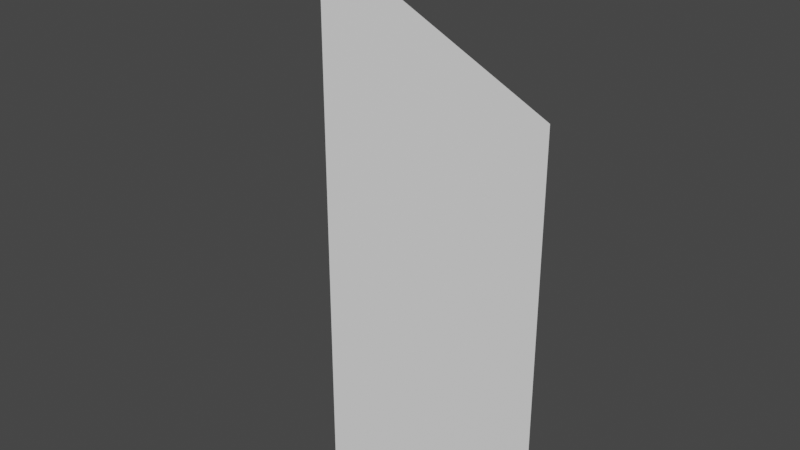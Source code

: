 # Source: dae_test_08.blend  (saved by Blender 2.83.19; exported with 4.5.12 LTS)
import bpy
from mathutils import Matrix  # noqa: F401  (used for matrix-valued properties, if any)

bpy.ops.wm.read_factory_settings(use_empty=True)
scene = bpy.context.scene
scene.name = 'Scene'

# ---- collections
col_collection = bpy.data.collections.new('Collection'); scene.collection.children.link(col_collection)

# ---- materials (node trees are filled in below, after node groups)
mat_material = bpy.data.materials.new('Material')
mat_material.alpha_threshold = 0.0
mat_material.use_transparent_shadow = False
mat_material.line_color = (0.0, 0.0, 0.0, 1.0)

# ---- material node trees
mat_material.use_nodes = True; mat_material.node_tree.nodes.clear()
_N = mat_material.node_tree.nodes; _L = mat_material.node_tree.links
n0 = _N.new('ShaderNodeOutputMaterial'); n0.name = 'Material Output'; n0.location = (300, 300)
n1 = _N.new('ShaderNodeBsdfPrincipled'); n1.name = 'Principled BSDF'; n1.location = (10, 300)
n1.distribution = 'GGX'
n1.subsurface_method = 'BURLEY'
n1.inputs[2].default_value = 0.4
n1.inputs[3].default_value = 1.45
n1.inputs[27].default_value = (0.0, 0.0, 0.0, 1.0)
n1.inputs[28].default_value = 1.0
_L.new(n1.outputs[0], n0.inputs[0])
n0.is_active_output = True

# ---- world
world_world = bpy.data.worlds.new('World'); scene.world = world_world
world_world.use_nodes = True; world_world.node_tree.nodes.clear()
_N = world_world.node_tree.nodes; _L = world_world.node_tree.links
n0 = _N.new('ShaderNodeOutputWorld'); n0.name = 'World Output'; n0.location = (300, 300)
n1 = _N.new('ShaderNodeBackground'); n1.name = 'Background'; n1.location = (10, 300)
n1.inputs[0].default_value = (0.05088, 0.05088, 0.05088, 1.0)
_L.new(n1.outputs[0], n0.inputs[0])
n0.is_active_output = True
world_world.color = (0.05088, 0.05088, 0.05088)
world_world.use_sun_shadow = False
world_world.sun_shadow_jitter_overblur = 0.0

# ---- meshes
me_cube = bpy.data.meshes.new('Cube')
me_cube.from_pydata([(1.0, 1.0, 2.0), (1.0, 1.0, 0.0), (0.0, -1.0, 2.0), (0.0, -1.0, 0.0), (-1.0, 1.0, 2.0), (-1.0, 1.0, 0.0), (0.0, -1.0, 4.0), (1.0, 1.0, 4.0), (-1.0, 1.0, 4.0), (0.0, -1.0, 6.0)], [], [(3, 2, 4, 5), (5, 1, 3), (1, 0, 2, 3), (5, 4, 0, 1), (7, 8, 9), (4, 2, 6, 8), (2, 0, 7, 6), (0, 4, 8, 7), (6, 7, 9), (8, 6, 9)])
_uv = me_cube.uv_layers.new(name='UVMap')
_uv.uv.foreach_set('vector', [0.375, 0.0, 0.625, 0.0, 0.625, 0.25, 0.375, 0.25, 0.125, 0.5, 0.375, 0.5, 0.125, 0.75, 0.375, 0.5, 0.625, 0.5, 0.625, 0.75, 0.375, 0.75, 0.375, 0.25, 0.625, 0.25, 0.625, 0.5, 0.375, 0.5, 0.625, 0.5, 0.625, 0.25, 0.625, 0.5, 0.625, 0.25, 0.625, 0.0, 0.625, 0.0, 0.625, 0.25, 0.625, 0.75, 0.625, 0.5, 0.625, 0.5, 0.625, 0.75, 0.625, 0.5, 0.625, 0.25, 0.625, 0.25, 0.625, 0.5, 0.625, 0.75, 0.625, 0.5, 0.625, 0.75, 0.625, 0.25, 0.625, 0.0, 0.625, 0.25])
me_cube.materials.append(mat_material)
me_cube.use_remesh_preserve_volume = False
me_cube.use_remesh_preserve_attributes = False
me_cube.use_mirror_vertex_groups = False
me_cube.update()
arm_armature = bpy.data.armatures.new('Armature')  # bones are not reproduced

# ---- objects
ob_cube = bpy.data.objects.new('Cube', me_cube)
ob_armature = bpy.data.objects.new('Armature', arm_armature)

# ---- transforms, parenting, visibility, modifiers, constraints
ob_cube.parent = ob_armature
ob_cube.location = (0.0, 0.0, 0.0)
ob_cube.lock_rotations_4d = False
ob_cube.empty_display_type = 'ARROWS'
ob_cube.lineart.crease_threshold = 0.0
_vg = ob_cube.vertex_groups.new(name='Bone')
for _i, _w in zip([0, 1, 2, 3, 4, 5, 6, 7, 8], [0.0, 0.9203, 0.0, 1.0, 0.0, 0.9755, 0.0, 0.02812, 0.0]): _vg.add([_i], _w, 'REPLACE')
_vg = ob_cube.vertex_groups.new(name='Bone.001')
for _i, _w in zip([0, 1, 2, 3, 4, 5, 6, 7, 8, 9], [1.0, 0.0, 1.0, 0.0, 1.0, 0.0, 0.9881, 1.0, 1.0, 0.0]): _vg.add([_i], _w, 'REPLACE')
_vg = ob_cube.vertex_groups.new(name='Bone.002')
for _i, _w in zip([0, 2, 4, 5, 6, 7, 8, 9], [0.04182, 0.0, 0.0, 0.0, 0.0, 0.0, 0.0, 1.0]): _vg.add([_i], _w, 'REPLACE')
_m = ob_cube.modifiers.new('Armature', 'ARMATURE')
_m.object = ob_armature
ob_armature.location = (0.0, 0.0, 0.0)
ob_armature.scale = (0.5, 0.5, 0.5)
ob_armature.show_in_front = True
ob_armature.lineart.crease_threshold = 0.0

# ---- collection membership
col_collection.objects.link(ob_cube)
col_collection.objects.link(ob_armature)

# ---- scene / render settings (as saved in the file)
scene.frame_start = 1; scene.frame_end = 3; scene.frame_set(1)
scene.render.engine = 'BLENDER_EEVEE_NEXT'
scene.render.fps = 1
scene.cycles.use_denoising = False
scene.cycles.samples = 128
scene.cycles.sampling_pattern = 'TABULATED_SOBOL'
scene.cycles.use_adaptive_sampling = False
scene.cycles.use_light_tree = False
scene.view_settings.view_transform = 'Filmic'
bpy.context.view_layer.update()

# ---- added for rendering (the .blend has no active camera and no usable light): camera, sun
cam_auto = bpy.data.cameras.new('AutoCamera')
cam_auto.lens = 50.0
cam_auto.sensor_width = 36.0
cam_auto.clip_end = 1000.0
ob_auto_camera = bpy.data.objects.new('AutoCamera', cam_auto)
scene.collection.objects.link(ob_auto_camera)
ob_auto_camera.location = (3.06862, -3.68235, 3.9549)
ob_auto_camera.rotation_euler = (1.09748, -7.21219e-08, 0.694738)
scene.camera = ob_auto_camera
light_auto_sun = bpy.data.lights.new('AutoSun', 'SUN')
light_auto_sun.energy = 3.0
light_auto_sun.angle = 0.0523599
ob_auto_sun = bpy.data.objects.new('AutoSun', light_auto_sun)
scene.collection.objects.link(ob_auto_sun)
ob_auto_sun.rotation_euler = (0.872665, 0.174533, 0.523599)
bpy.context.view_layer.update()
